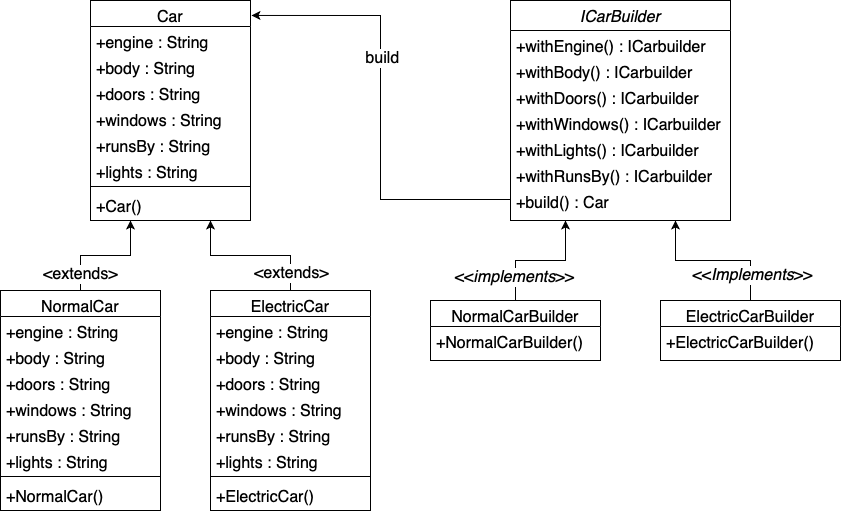

The diagram above was exported from draw.io. Its source (the exported page's mxGraphModel, read from the mxfile embedded in the PNG):
<mxGraphModel dx="849" dy="559" grid="1" gridSize="10" guides="1" tooltips="1" connect="1" arrows="1" fold="1" page="1" pageScale="1" pageWidth="827" pageHeight="1169" math="0" shadow="0">
  <root>
    <mxCell id="WIyWlLk6GJQsqaUBKTNV-0" />
    <mxCell id="WIyWlLk6GJQsqaUBKTNV-1" parent="WIyWlLk6GJQsqaUBKTNV-0" />
    <mxCell id="zkfFHV4jXpPFQw0GAbJ--0" value="Car" style="swimlane;fontStyle=0;align=center;verticalAlign=top;childLayout=stackLayout;horizontal=1;startSize=26;horizontalStack=0;resizeParent=1;resizeLast=0;collapsible=1;marginBottom=0;rounded=0;shadow=0;strokeWidth=1;fontSize=16;" parent="WIyWlLk6GJQsqaUBKTNV-1" vertex="1">
      <mxGeometry x="120" y="40" width="160" height="220" as="geometry">
        <mxRectangle x="230" y="140" width="160" height="26" as="alternateBounds" />
      </mxGeometry>
    </mxCell>
    <mxCell id="zkfFHV4jXpPFQw0GAbJ--1" value="+engine : String" style="text;align=left;verticalAlign=top;spacingLeft=4;spacingRight=4;overflow=hidden;rotatable=0;points=[[0,0.5],[1,0.5]];portConstraint=eastwest;fontSize=16;" parent="zkfFHV4jXpPFQw0GAbJ--0" vertex="1">
      <mxGeometry y="26" width="160" height="26" as="geometry" />
    </mxCell>
    <mxCell id="zkfFHV4jXpPFQw0GAbJ--2" value="+body : String" style="text;align=left;verticalAlign=top;spacingLeft=4;spacingRight=4;overflow=hidden;rotatable=0;points=[[0,0.5],[1,0.5]];portConstraint=eastwest;rounded=0;shadow=0;html=0;fontSize=16;" parent="zkfFHV4jXpPFQw0GAbJ--0" vertex="1">
      <mxGeometry y="52" width="160" height="26" as="geometry" />
    </mxCell>
    <mxCell id="zkfFHV4jXpPFQw0GAbJ--3" value="+doors : String" style="text;align=left;verticalAlign=top;spacingLeft=4;spacingRight=4;overflow=hidden;rotatable=0;points=[[0,0.5],[1,0.5]];portConstraint=eastwest;rounded=0;shadow=0;html=0;fontSize=16;" parent="zkfFHV4jXpPFQw0GAbJ--0" vertex="1">
      <mxGeometry y="78" width="160" height="26" as="geometry" />
    </mxCell>
    <mxCell id="sW4T3CKLIvvxXlkbPgRt-1" value="+windows : String" style="text;align=left;verticalAlign=top;spacingLeft=4;spacingRight=4;overflow=hidden;rotatable=0;points=[[0,0.5],[1,0.5]];portConstraint=eastwest;rounded=0;shadow=0;html=0;fontSize=16;" vertex="1" parent="zkfFHV4jXpPFQw0GAbJ--0">
      <mxGeometry y="104" width="160" height="26" as="geometry" />
    </mxCell>
    <mxCell id="sW4T3CKLIvvxXlkbPgRt-3" value="+runsBy : String" style="text;align=left;verticalAlign=top;spacingLeft=4;spacingRight=4;overflow=hidden;rotatable=0;points=[[0,0.5],[1,0.5]];portConstraint=eastwest;rounded=0;shadow=0;html=0;fontSize=16;" vertex="1" parent="zkfFHV4jXpPFQw0GAbJ--0">
      <mxGeometry y="130" width="160" height="26" as="geometry" />
    </mxCell>
    <mxCell id="sW4T3CKLIvvxXlkbPgRt-2" value="+lights : String" style="text;align=left;verticalAlign=top;spacingLeft=4;spacingRight=4;overflow=hidden;rotatable=0;points=[[0,0.5],[1,0.5]];portConstraint=eastwest;rounded=0;shadow=0;html=0;fontSize=16;" vertex="1" parent="zkfFHV4jXpPFQw0GAbJ--0">
      <mxGeometry y="156" width="160" height="26" as="geometry" />
    </mxCell>
    <mxCell id="zkfFHV4jXpPFQw0GAbJ--4" value="" style="line;html=1;strokeWidth=1;align=left;verticalAlign=middle;spacingTop=-1;spacingLeft=3;spacingRight=3;rotatable=0;labelPosition=right;points=[];portConstraint=eastwest;fontSize=16;" parent="zkfFHV4jXpPFQw0GAbJ--0" vertex="1">
      <mxGeometry y="182" width="160" height="8" as="geometry" />
    </mxCell>
    <mxCell id="zkfFHV4jXpPFQw0GAbJ--5" value="+Car()" style="text;align=left;verticalAlign=top;spacingLeft=4;spacingRight=4;overflow=hidden;rotatable=0;points=[[0,0.5],[1,0.5]];portConstraint=eastwest;fontSize=16;" parent="zkfFHV4jXpPFQw0GAbJ--0" vertex="1">
      <mxGeometry y="190" width="160" height="26" as="geometry" />
    </mxCell>
    <mxCell id="sW4T3CKLIvvxXlkbPgRt-22" style="edgeStyle=orthogonalEdgeStyle;rounded=0;orthogonalLoop=1;jettySize=auto;html=1;entryX=0.25;entryY=1;entryDx=0;entryDy=0;fontSize=16;" edge="1" parent="WIyWlLk6GJQsqaUBKTNV-1" source="sW4T3CKLIvvxXlkbPgRt-4" target="zkfFHV4jXpPFQw0GAbJ--0">
      <mxGeometry relative="1" as="geometry" />
    </mxCell>
    <mxCell id="sW4T3CKLIvvxXlkbPgRt-25" value="&amp;lt;extends&amp;gt;" style="edgeLabel;html=1;align=center;verticalAlign=middle;resizable=0;points=[];fontSize=16;" vertex="1" connectable="0" parent="sW4T3CKLIvvxXlkbPgRt-22">
      <mxGeometry x="-0.7167" y="1" relative="1" as="geometry">
        <mxPoint as="offset" />
      </mxGeometry>
    </mxCell>
    <mxCell id="sW4T3CKLIvvxXlkbPgRt-4" value="NormalCar" style="swimlane;fontStyle=0;align=center;verticalAlign=top;childLayout=stackLayout;horizontal=1;startSize=26;horizontalStack=0;resizeParent=1;resizeLast=0;collapsible=1;marginBottom=0;rounded=0;shadow=0;strokeWidth=1;fontSize=16;" vertex="1" parent="WIyWlLk6GJQsqaUBKTNV-1">
      <mxGeometry x="30" y="330" width="160" height="220" as="geometry">
        <mxRectangle x="230" y="140" width="160" height="26" as="alternateBounds" />
      </mxGeometry>
    </mxCell>
    <mxCell id="sW4T3CKLIvvxXlkbPgRt-5" value="+engine : String" style="text;align=left;verticalAlign=top;spacingLeft=4;spacingRight=4;overflow=hidden;rotatable=0;points=[[0,0.5],[1,0.5]];portConstraint=eastwest;fontSize=16;" vertex="1" parent="sW4T3CKLIvvxXlkbPgRt-4">
      <mxGeometry y="26" width="160" height="26" as="geometry" />
    </mxCell>
    <mxCell id="sW4T3CKLIvvxXlkbPgRt-6" value="+body : String" style="text;align=left;verticalAlign=top;spacingLeft=4;spacingRight=4;overflow=hidden;rotatable=0;points=[[0,0.5],[1,0.5]];portConstraint=eastwest;rounded=0;shadow=0;html=0;fontSize=16;" vertex="1" parent="sW4T3CKLIvvxXlkbPgRt-4">
      <mxGeometry y="52" width="160" height="26" as="geometry" />
    </mxCell>
    <mxCell id="sW4T3CKLIvvxXlkbPgRt-7" value="+doors : String" style="text;align=left;verticalAlign=top;spacingLeft=4;spacingRight=4;overflow=hidden;rotatable=0;points=[[0,0.5],[1,0.5]];portConstraint=eastwest;rounded=0;shadow=0;html=0;fontSize=16;" vertex="1" parent="sW4T3CKLIvvxXlkbPgRt-4">
      <mxGeometry y="78" width="160" height="26" as="geometry" />
    </mxCell>
    <mxCell id="sW4T3CKLIvvxXlkbPgRt-8" value="+windows : String" style="text;align=left;verticalAlign=top;spacingLeft=4;spacingRight=4;overflow=hidden;rotatable=0;points=[[0,0.5],[1,0.5]];portConstraint=eastwest;rounded=0;shadow=0;html=0;fontSize=16;" vertex="1" parent="sW4T3CKLIvvxXlkbPgRt-4">
      <mxGeometry y="104" width="160" height="26" as="geometry" />
    </mxCell>
    <mxCell id="sW4T3CKLIvvxXlkbPgRt-9" value="+runsBy : String" style="text;align=left;verticalAlign=top;spacingLeft=4;spacingRight=4;overflow=hidden;rotatable=0;points=[[0,0.5],[1,0.5]];portConstraint=eastwest;rounded=0;shadow=0;html=0;fontSize=16;" vertex="1" parent="sW4T3CKLIvvxXlkbPgRt-4">
      <mxGeometry y="130" width="160" height="26" as="geometry" />
    </mxCell>
    <mxCell id="sW4T3CKLIvvxXlkbPgRt-10" value="+lights : String" style="text;align=left;verticalAlign=top;spacingLeft=4;spacingRight=4;overflow=hidden;rotatable=0;points=[[0,0.5],[1,0.5]];portConstraint=eastwest;rounded=0;shadow=0;html=0;fontSize=16;" vertex="1" parent="sW4T3CKLIvvxXlkbPgRt-4">
      <mxGeometry y="156" width="160" height="26" as="geometry" />
    </mxCell>
    <mxCell id="sW4T3CKLIvvxXlkbPgRt-11" value="" style="line;html=1;strokeWidth=1;align=left;verticalAlign=middle;spacingTop=-1;spacingLeft=3;spacingRight=3;rotatable=0;labelPosition=right;points=[];portConstraint=eastwest;fontSize=16;" vertex="1" parent="sW4T3CKLIvvxXlkbPgRt-4">
      <mxGeometry y="182" width="160" height="8" as="geometry" />
    </mxCell>
    <mxCell id="sW4T3CKLIvvxXlkbPgRt-12" value="+NormalCar()" style="text;align=left;verticalAlign=top;spacingLeft=4;spacingRight=4;overflow=hidden;rotatable=0;points=[[0,0.5],[1,0.5]];portConstraint=eastwest;fontSize=16;" vertex="1" parent="sW4T3CKLIvvxXlkbPgRt-4">
      <mxGeometry y="190" width="160" height="26" as="geometry" />
    </mxCell>
    <mxCell id="sW4T3CKLIvvxXlkbPgRt-23" style="edgeStyle=orthogonalEdgeStyle;rounded=0;orthogonalLoop=1;jettySize=auto;html=1;entryX=0.75;entryY=1;entryDx=0;entryDy=0;fontSize=16;" edge="1" parent="WIyWlLk6GJQsqaUBKTNV-1" source="sW4T3CKLIvvxXlkbPgRt-13" target="zkfFHV4jXpPFQw0GAbJ--0">
      <mxGeometry relative="1" as="geometry" />
    </mxCell>
    <mxCell id="sW4T3CKLIvvxXlkbPgRt-24" value="&amp;lt;extends&amp;gt;" style="edgeLabel;html=1;align=center;verticalAlign=middle;resizable=0;points=[];fontSize=16;" vertex="1" connectable="0" parent="sW4T3CKLIvvxXlkbPgRt-23">
      <mxGeometry x="-0.76" relative="1" as="geometry">
        <mxPoint as="offset" />
      </mxGeometry>
    </mxCell>
    <mxCell id="sW4T3CKLIvvxXlkbPgRt-13" value="ElectricCar" style="swimlane;fontStyle=0;align=center;verticalAlign=top;childLayout=stackLayout;horizontal=1;startSize=26;horizontalStack=0;resizeParent=1;resizeLast=0;collapsible=1;marginBottom=0;rounded=0;shadow=0;strokeWidth=1;fontSize=16;" vertex="1" parent="WIyWlLk6GJQsqaUBKTNV-1">
      <mxGeometry x="240" y="330" width="160" height="220" as="geometry">
        <mxRectangle x="230" y="140" width="160" height="26" as="alternateBounds" />
      </mxGeometry>
    </mxCell>
    <mxCell id="sW4T3CKLIvvxXlkbPgRt-14" value="+engine : String" style="text;align=left;verticalAlign=top;spacingLeft=4;spacingRight=4;overflow=hidden;rotatable=0;points=[[0,0.5],[1,0.5]];portConstraint=eastwest;fontSize=16;" vertex="1" parent="sW4T3CKLIvvxXlkbPgRt-13">
      <mxGeometry y="26" width="160" height="26" as="geometry" />
    </mxCell>
    <mxCell id="sW4T3CKLIvvxXlkbPgRt-15" value="+body : String" style="text;align=left;verticalAlign=top;spacingLeft=4;spacingRight=4;overflow=hidden;rotatable=0;points=[[0,0.5],[1,0.5]];portConstraint=eastwest;rounded=0;shadow=0;html=0;fontSize=16;" vertex="1" parent="sW4T3CKLIvvxXlkbPgRt-13">
      <mxGeometry y="52" width="160" height="26" as="geometry" />
    </mxCell>
    <mxCell id="sW4T3CKLIvvxXlkbPgRt-16" value="+doors : String" style="text;align=left;verticalAlign=top;spacingLeft=4;spacingRight=4;overflow=hidden;rotatable=0;points=[[0,0.5],[1,0.5]];portConstraint=eastwest;rounded=0;shadow=0;html=0;fontSize=16;" vertex="1" parent="sW4T3CKLIvvxXlkbPgRt-13">
      <mxGeometry y="78" width="160" height="26" as="geometry" />
    </mxCell>
    <mxCell id="sW4T3CKLIvvxXlkbPgRt-17" value="+windows : String" style="text;align=left;verticalAlign=top;spacingLeft=4;spacingRight=4;overflow=hidden;rotatable=0;points=[[0,0.5],[1,0.5]];portConstraint=eastwest;rounded=0;shadow=0;html=0;fontSize=16;" vertex="1" parent="sW4T3CKLIvvxXlkbPgRt-13">
      <mxGeometry y="104" width="160" height="26" as="geometry" />
    </mxCell>
    <mxCell id="sW4T3CKLIvvxXlkbPgRt-18" value="+runsBy : String" style="text;align=left;verticalAlign=top;spacingLeft=4;spacingRight=4;overflow=hidden;rotatable=0;points=[[0,0.5],[1,0.5]];portConstraint=eastwest;rounded=0;shadow=0;html=0;fontSize=16;" vertex="1" parent="sW4T3CKLIvvxXlkbPgRt-13">
      <mxGeometry y="130" width="160" height="26" as="geometry" />
    </mxCell>
    <mxCell id="sW4T3CKLIvvxXlkbPgRt-19" value="+lights : String" style="text;align=left;verticalAlign=top;spacingLeft=4;spacingRight=4;overflow=hidden;rotatable=0;points=[[0,0.5],[1,0.5]];portConstraint=eastwest;rounded=0;shadow=0;html=0;fontSize=16;" vertex="1" parent="sW4T3CKLIvvxXlkbPgRt-13">
      <mxGeometry y="156" width="160" height="26" as="geometry" />
    </mxCell>
    <mxCell id="sW4T3CKLIvvxXlkbPgRt-20" value="" style="line;html=1;strokeWidth=1;align=left;verticalAlign=middle;spacingTop=-1;spacingLeft=3;spacingRight=3;rotatable=0;labelPosition=right;points=[];portConstraint=eastwest;fontSize=16;" vertex="1" parent="sW4T3CKLIvvxXlkbPgRt-13">
      <mxGeometry y="182" width="160" height="8" as="geometry" />
    </mxCell>
    <mxCell id="sW4T3CKLIvvxXlkbPgRt-21" value="+ElectricCar()" style="text;align=left;verticalAlign=top;spacingLeft=4;spacingRight=4;overflow=hidden;rotatable=0;points=[[0,0.5],[1,0.5]];portConstraint=eastwest;fontSize=16;" vertex="1" parent="sW4T3CKLIvvxXlkbPgRt-13">
      <mxGeometry y="190" width="160" height="26" as="geometry" />
    </mxCell>
    <mxCell id="sW4T3CKLIvvxXlkbPgRt-36" value="ICarBuilder" style="swimlane;fontStyle=2;align=center;verticalAlign=top;childLayout=stackLayout;horizontal=1;startSize=30;horizontalStack=0;resizeParent=1;resizeLast=0;collapsible=1;marginBottom=0;rounded=0;shadow=0;strokeWidth=1;fontSize=16;" vertex="1" parent="WIyWlLk6GJQsqaUBKTNV-1">
      <mxGeometry x="540" y="40" width="220" height="220" as="geometry">
        <mxRectangle x="230" y="140" width="160" height="26" as="alternateBounds" />
      </mxGeometry>
    </mxCell>
    <mxCell id="sW4T3CKLIvvxXlkbPgRt-44" value="+withEngine() : ICarbuilder" style="text;align=left;verticalAlign=top;spacingLeft=4;spacingRight=4;overflow=hidden;rotatable=0;points=[[0,0.5],[1,0.5]];portConstraint=eastwest;fontSize=16;" vertex="1" parent="sW4T3CKLIvvxXlkbPgRt-36">
      <mxGeometry y="30" width="220" height="26" as="geometry" />
    </mxCell>
    <mxCell id="sW4T3CKLIvvxXlkbPgRt-45" value="+withBody() : ICarbuilder" style="text;align=left;verticalAlign=top;spacingLeft=4;spacingRight=4;overflow=hidden;rotatable=0;points=[[0,0.5],[1,0.5]];portConstraint=eastwest;fontSize=16;" vertex="1" parent="sW4T3CKLIvvxXlkbPgRt-36">
      <mxGeometry y="56" width="220" height="26" as="geometry" />
    </mxCell>
    <mxCell id="sW4T3CKLIvvxXlkbPgRt-46" value="+withDoors() : ICarbuilder" style="text;align=left;verticalAlign=top;spacingLeft=4;spacingRight=4;overflow=hidden;rotatable=0;points=[[0,0.5],[1,0.5]];portConstraint=eastwest;fontSize=16;" vertex="1" parent="sW4T3CKLIvvxXlkbPgRt-36">
      <mxGeometry y="82" width="220" height="26" as="geometry" />
    </mxCell>
    <mxCell id="sW4T3CKLIvvxXlkbPgRt-47" value="+withWindows() : ICarbuilder" style="text;align=left;verticalAlign=top;spacingLeft=4;spacingRight=4;overflow=hidden;rotatable=0;points=[[0,0.5],[1,0.5]];portConstraint=eastwest;fontSize=16;" vertex="1" parent="sW4T3CKLIvvxXlkbPgRt-36">
      <mxGeometry y="108" width="220" height="26" as="geometry" />
    </mxCell>
    <mxCell id="sW4T3CKLIvvxXlkbPgRt-48" value="+withLights() : ICarbuilder" style="text;align=left;verticalAlign=top;spacingLeft=4;spacingRight=4;overflow=hidden;rotatable=0;points=[[0,0.5],[1,0.5]];portConstraint=eastwest;fontSize=16;" vertex="1" parent="sW4T3CKLIvvxXlkbPgRt-36">
      <mxGeometry y="134" width="220" height="26" as="geometry" />
    </mxCell>
    <mxCell id="sW4T3CKLIvvxXlkbPgRt-49" value="+withRunsBy() : ICarbuilder" style="text;align=left;verticalAlign=top;spacingLeft=4;spacingRight=4;overflow=hidden;rotatable=0;points=[[0,0.5],[1,0.5]];portConstraint=eastwest;fontSize=16;" vertex="1" parent="sW4T3CKLIvvxXlkbPgRt-36">
      <mxGeometry y="160" width="220" height="26" as="geometry" />
    </mxCell>
    <mxCell id="sW4T3CKLIvvxXlkbPgRt-72" value="+build() : Car" style="text;align=left;verticalAlign=top;spacingLeft=4;spacingRight=4;overflow=hidden;rotatable=0;points=[[0,0.5],[1,0.5]];portConstraint=eastwest;fontSize=16;" vertex="1" parent="sW4T3CKLIvvxXlkbPgRt-36">
      <mxGeometry y="186" width="220" height="26" as="geometry" />
    </mxCell>
    <mxCell id="sW4T3CKLIvvxXlkbPgRt-68" style="edgeStyle=orthogonalEdgeStyle;rounded=0;orthogonalLoop=1;jettySize=auto;html=1;entryX=0.25;entryY=1;entryDx=0;entryDy=0;fontSize=16;" edge="1" parent="WIyWlLk6GJQsqaUBKTNV-1" source="sW4T3CKLIvvxXlkbPgRt-50" target="sW4T3CKLIvvxXlkbPgRt-36">
      <mxGeometry relative="1" as="geometry" />
    </mxCell>
    <mxCell id="sW4T3CKLIvvxXlkbPgRt-70" value="&amp;lt;&amp;lt;&lt;i&gt;implements&lt;/i&gt;&amp;gt;&amp;gt;" style="edgeLabel;html=1;align=center;verticalAlign=middle;resizable=0;points=[];fontSize=16;" vertex="1" connectable="0" parent="sW4T3CKLIvvxXlkbPgRt-68">
      <mxGeometry x="-0.625" y="2" relative="1" as="geometry">
        <mxPoint as="offset" />
      </mxGeometry>
    </mxCell>
    <mxCell id="sW4T3CKLIvvxXlkbPgRt-50" value="NormalCarBuilder" style="swimlane;fontStyle=0;align=center;verticalAlign=top;childLayout=stackLayout;horizontal=1;startSize=26;horizontalStack=0;resizeParent=1;resizeLast=0;collapsible=1;marginBottom=0;rounded=0;shadow=0;strokeWidth=1;fontSize=16;" vertex="1" parent="WIyWlLk6GJQsqaUBKTNV-1">
      <mxGeometry x="460" y="340" width="170" height="60" as="geometry">
        <mxRectangle x="230" y="140" width="160" height="26" as="alternateBounds" />
      </mxGeometry>
    </mxCell>
    <mxCell id="sW4T3CKLIvvxXlkbPgRt-58" value="+NormalCarBuilder()" style="text;align=left;verticalAlign=top;spacingLeft=4;spacingRight=4;overflow=hidden;rotatable=0;points=[[0,0.5],[1,0.5]];portConstraint=eastwest;fontSize=16;" vertex="1" parent="sW4T3CKLIvvxXlkbPgRt-50">
      <mxGeometry y="26" width="170" height="26" as="geometry" />
    </mxCell>
    <mxCell id="sW4T3CKLIvvxXlkbPgRt-69" style="edgeStyle=orthogonalEdgeStyle;rounded=0;orthogonalLoop=1;jettySize=auto;html=1;entryX=0.75;entryY=1;entryDx=0;entryDy=0;fontSize=16;" edge="1" parent="WIyWlLk6GJQsqaUBKTNV-1" source="sW4T3CKLIvvxXlkbPgRt-59" target="sW4T3CKLIvvxXlkbPgRt-36">
      <mxGeometry relative="1" as="geometry" />
    </mxCell>
    <mxCell id="sW4T3CKLIvvxXlkbPgRt-71" value="&amp;lt;&amp;lt;&lt;i&gt;Implements&lt;/i&gt;&amp;gt;&amp;gt;" style="edgeLabel;html=1;align=center;verticalAlign=middle;resizable=0;points=[];fontSize=16;" vertex="1" connectable="0" parent="sW4T3CKLIvvxXlkbPgRt-69">
      <mxGeometry x="-0.6649" y="-1" relative="1" as="geometry">
        <mxPoint as="offset" />
      </mxGeometry>
    </mxCell>
    <mxCell id="sW4T3CKLIvvxXlkbPgRt-59" value="ElectricCarBuilder" style="swimlane;fontStyle=0;align=center;verticalAlign=top;childLayout=stackLayout;horizontal=1;startSize=26;horizontalStack=0;resizeParent=1;resizeLast=0;collapsible=1;marginBottom=0;rounded=0;shadow=0;strokeWidth=1;fontSize=16;" vertex="1" parent="WIyWlLk6GJQsqaUBKTNV-1">
      <mxGeometry x="690" y="340" width="180" height="60" as="geometry">
        <mxRectangle x="230" y="140" width="160" height="26" as="alternateBounds" />
      </mxGeometry>
    </mxCell>
    <mxCell id="sW4T3CKLIvvxXlkbPgRt-67" value="+ElectricCarBuilder()" style="text;align=left;verticalAlign=top;spacingLeft=4;spacingRight=4;overflow=hidden;rotatable=0;points=[[0,0.5],[1,0.5]];portConstraint=eastwest;fontSize=16;" vertex="1" parent="sW4T3CKLIvvxXlkbPgRt-59">
      <mxGeometry y="26" width="180" height="26" as="geometry" />
    </mxCell>
    <mxCell id="sW4T3CKLIvvxXlkbPgRt-73" style="edgeStyle=orthogonalEdgeStyle;rounded=0;orthogonalLoop=1;jettySize=auto;html=1;entryX=1.006;entryY=0.068;entryDx=0;entryDy=0;entryPerimeter=0;fontSize=16;" edge="1" parent="WIyWlLk6GJQsqaUBKTNV-1" source="sW4T3CKLIvvxXlkbPgRt-72" target="zkfFHV4jXpPFQw0GAbJ--0">
      <mxGeometry relative="1" as="geometry" />
    </mxCell>
    <mxCell id="sW4T3CKLIvvxXlkbPgRt-74" value="build" style="edgeLabel;html=1;align=center;verticalAlign=middle;resizable=0;points=[];fontSize=16;" vertex="1" connectable="0" parent="sW4T3CKLIvvxXlkbPgRt-73">
      <mxGeometry x="0.23" y="-1" relative="1" as="geometry">
        <mxPoint as="offset" />
      </mxGeometry>
    </mxCell>
  </root>
</mxGraphModel>